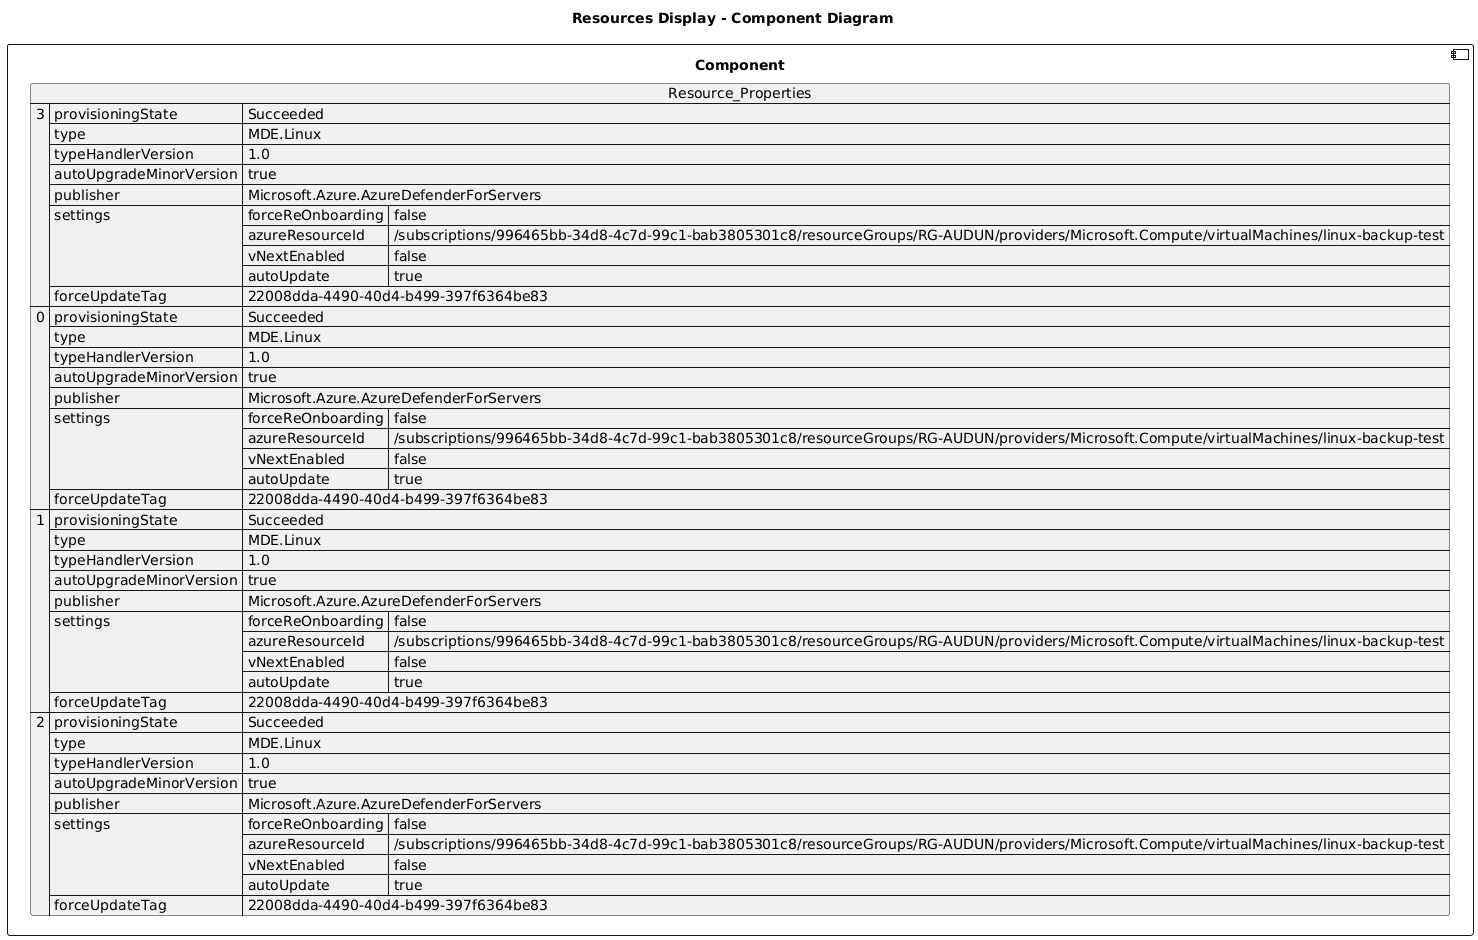

The diagram above was rendered by PlantUML. Its source (embedded in the PNG):
@startuml

title Resources Display - Component Diagram

component Component {

json  Resource_Properties {
  "3": {
    "provisioningState": "Succeeded",
    "type": "MDE.Linux",
    "typeHandlerVersion": "1.0",
    "autoUpgradeMinorVersion": true,
    "publisher": "Microsoft.Azure.AzureDefenderForServers",
    "settings": {
      "forceReOnboarding": false,
      "azureResourceId": "/subscriptions/996465bb-34d8-4c7d-99c1-bab3805301c8/resourceGroups/RG-AUDUN/providers/Microsoft.Compute/virtualMachines/linux-backup-test",
      "vNextEnabled": false,
      "autoUpdate": true
    },
    "forceUpdateTag": "22008dda-4490-40d4-b499-397f6364be83"
  },
  "0": {
    "provisioningState": "Succeeded",
    "type": "MDE.Linux",
    "typeHandlerVersion": "1.0",
    "autoUpgradeMinorVersion": true,
    "publisher": "Microsoft.Azure.AzureDefenderForServers",
    "settings": {
      "forceReOnboarding": false,
      "azureResourceId": "/subscriptions/996465bb-34d8-4c7d-99c1-bab3805301c8/resourceGroups/RG-AUDUN/providers/Microsoft.Compute/virtualMachines/linux-backup-test",
      "vNextEnabled": false,
      "autoUpdate": true
    },
    "forceUpdateTag": "22008dda-4490-40d4-b499-397f6364be83"
  },
  "1": {
    "provisioningState": "Succeeded",
    "type": "MDE.Linux",
    "typeHandlerVersion": "1.0",
    "autoUpgradeMinorVersion": true,
    "publisher": "Microsoft.Azure.AzureDefenderForServers",
    "settings": {
      "forceReOnboarding": false,
      "azureResourceId": "/subscriptions/996465bb-34d8-4c7d-99c1-bab3805301c8/resourceGroups/RG-AUDUN/providers/Microsoft.Compute/virtualMachines/linux-backup-test",
      "vNextEnabled": false,
      "autoUpdate": true
    },
    "forceUpdateTag": "22008dda-4490-40d4-b499-397f6364be83"
  },
  "2": {
    "provisioningState": "Succeeded",
    "type": "MDE.Linux",
    "typeHandlerVersion": "1.0",
    "autoUpgradeMinorVersion": true,
    "publisher": "Microsoft.Azure.AzureDefenderForServers",
    "settings": {
      "forceReOnboarding": false,
      "azureResourceId": "/subscriptions/996465bb-34d8-4c7d-99c1-bab3805301c8/resourceGroups/RG-AUDUN/providers/Microsoft.Compute/virtualMachines/linux-backup-test",
      "vNextEnabled": false,
      "autoUpdate": true
    },
    "forceUpdateTag": "22008dda-4490-40d4-b499-397f6364be83"
  }
}
}
@enduml